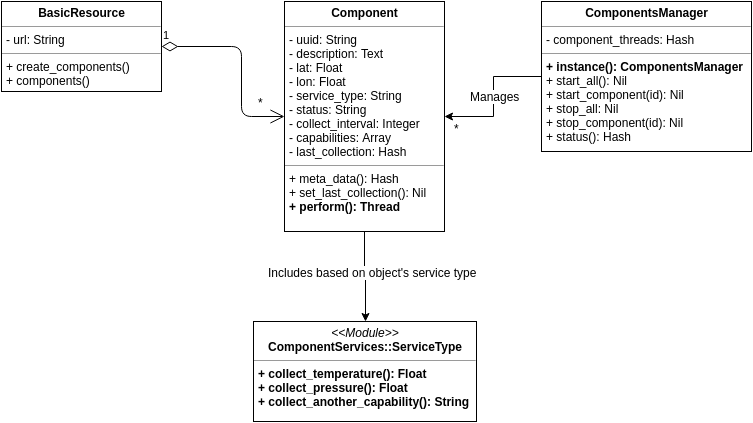

The diagram above was exported from draw.io. Its source (the exported page's mxGraphModel, read from the mxfile embedded in the PNG):
<mxGraphModel dx="815" dy="484" grid="1" gridSize="10" guides="1" tooltips="1" connect="1" arrows="1" fold="1" page="1" pageScale="1" pageWidth="826" pageHeight="1169" background="#ffffff" math="0" shadow="0">
  <root>
    <mxCell id="0" />
    <mxCell id="1" parent="0" />
    <mxCell id="42c1c292961511d8-7" style="edgeStyle=orthogonalEdgeStyle;rounded=0;html=1;exitX=0.5;exitY=1;entryX=0.5;entryY=0;jettySize=auto;orthogonalLoop=1;" edge="1" parent="1" source="42c1c292961511d8-1" target="42c1c292961511d8-5">
      <mxGeometry relative="1" as="geometry" />
    </mxCell>
    <mxCell id="42c1c292961511d8-8" value="Includes based on object's service type" style="text;html=1;resizable=0;points=[];align=center;verticalAlign=middle;labelBackgroundColor=#ffffff;" vertex="1" connectable="0" parent="42c1c292961511d8-7">
      <mxGeometry x="-0.403" y="3" relative="1" as="geometry">
        <mxPoint x="4" y="13" as="offset" />
      </mxGeometry>
    </mxCell>
    <mxCell id="42c1c292961511d8-1" value="&lt;p style=&quot;margin: 0px ; margin-top: 4px ; text-align: center&quot;&gt;&lt;b&gt;Component&lt;/b&gt;&lt;/p&gt;&lt;hr size=&quot;1&quot;&gt;&lt;p style=&quot;margin: 0px ; margin-left: 4px&quot;&gt;- uuid: String&lt;/p&gt;&lt;p style=&quot;margin: 0px ; margin-left: 4px&quot;&gt;- description: Text&lt;/p&gt;&lt;p style=&quot;margin: 0px ; margin-left: 4px&quot;&gt;- lat: Float&lt;/p&gt;&lt;p style=&quot;margin: 0px ; margin-left: 4px&quot;&gt;- lon: Float&lt;/p&gt;&lt;p style=&quot;margin: 0px ; margin-left: 4px&quot;&gt;- service_type: String&lt;/p&gt;&lt;p style=&quot;margin: 0px ; margin-left: 4px&quot;&gt;- status: String&lt;/p&gt;&lt;p style=&quot;margin: 0px ; margin-left: 4px&quot;&gt;- collect_interval: Integer&lt;/p&gt;&lt;p style=&quot;margin: 0px ; margin-left: 4px&quot;&gt;- capabilities: Array&lt;/p&gt;&lt;p style=&quot;margin: 0px ; margin-left: 4px&quot;&gt;- last_collection: Hash&lt;/p&gt;&lt;hr size=&quot;1&quot;&gt;&lt;p style=&quot;margin: 0px ; margin-left: 4px&quot;&gt;+ meta_data(): Hash&lt;/p&gt;&lt;p style=&quot;margin: 0px ; margin-left: 4px&quot;&gt;+ set_last_collection(): Nil&lt;/p&gt;&lt;p style=&quot;margin: 0px ; margin-left: 4px&quot;&gt;&lt;b&gt;+ perform(): Thread&lt;/b&gt;&lt;/p&gt;" style="verticalAlign=top;align=left;overflow=fill;fontSize=12;fontFamily=Helvetica;html=1;" vertex="1" parent="1">
      <mxGeometry x="333" y="90" width="160" height="230" as="geometry" />
    </mxCell>
    <mxCell id="42c1c292961511d8-2" value="&lt;p style=&quot;margin: 0px ; margin-top: 4px ; text-align: center&quot;&gt;&lt;b&gt;BasicResource&lt;/b&gt;&lt;/p&gt;&lt;hr size=&quot;1&quot;&gt;&lt;p style=&quot;margin: 0px ; margin-left: 4px&quot;&gt;- url: String&lt;/p&gt;&lt;hr size=&quot;1&quot;&gt;&lt;p style=&quot;margin: 0px ; margin-left: 4px&quot;&gt;+ create_components()&lt;/p&gt;&lt;p style=&quot;margin: 0px ; margin-left: 4px&quot;&gt;+ components()&lt;/p&gt;" style="verticalAlign=top;align=left;overflow=fill;fontSize=12;fontFamily=Helvetica;html=1;" vertex="1" parent="1">
      <mxGeometry x="50" y="90" width="160" height="90" as="geometry" />
    </mxCell>
    <mxCell id="42c1c292961511d8-3" value="1" style="endArrow=open;html=1;endSize=12;startArrow=diamondThin;startSize=14;startFill=0;edgeStyle=orthogonalEdgeStyle;align=left;verticalAlign=bottom;exitX=1;exitY=0.5;entryX=0;entryY=0.5;" edge="1" parent="1" source="42c1c292961511d8-2" target="42c1c292961511d8-1">
      <mxGeometry x="-1" y="3" relative="1" as="geometry">
        <mxPoint x="290" y="260" as="sourcePoint" />
        <mxPoint x="380" y="250" as="targetPoint" />
        <Array as="points">
          <mxPoint x="290" y="135" />
          <mxPoint x="290" y="205" />
        </Array>
      </mxGeometry>
    </mxCell>
    <mxCell id="42c1c292961511d8-4" value="*" style="text;html=1;resizable=0;points=[];align=center;verticalAlign=middle;labelBackgroundColor=#ffffff;" vertex="1" connectable="0" parent="42c1c292961511d8-3">
      <mxGeometry x="0.8615" y="6" relative="1" as="geometry">
        <mxPoint x="-11" y="-9" as="offset" />
      </mxGeometry>
    </mxCell>
    <mxCell id="42c1c292961511d8-5" value="&lt;p style=&quot;margin: 0px ; margin-top: 4px ; text-align: center&quot;&gt;&lt;i&gt;&amp;lt;&amp;lt;Module&amp;gt;&amp;gt;&lt;/i&gt;&lt;br&gt;&lt;b&gt;ComponentServices::ServiceType&lt;/b&gt;&lt;/p&gt;&lt;hr size=&quot;1&quot;&gt;&lt;p style=&quot;margin: 0px ; margin-left: 4px&quot;&gt;&lt;/p&gt;&lt;p style=&quot;margin: 0px ; margin-left: 4px&quot;&gt;&lt;b&gt;+ collect_temperature(): Float&lt;br&gt;+ collect_pressure(): Float&lt;/b&gt;&lt;/p&gt;&lt;p style=&quot;margin: 0px ; margin-left: 4px&quot;&gt;&lt;b&gt;+ collect_another_capability(): String&lt;/b&gt;&lt;/p&gt;" style="verticalAlign=top;align=left;overflow=fill;fontSize=12;fontFamily=Helvetica;html=1;" vertex="1" parent="1">
      <mxGeometry x="302" y="410" width="223" height="100" as="geometry" />
    </mxCell>
    <mxCell id="42c1c292961511d8-18" style="edgeStyle=orthogonalEdgeStyle;rounded=0;html=1;exitX=0;exitY=0.5;entryX=1;entryY=0.5;jettySize=auto;orthogonalLoop=1;" edge="1" parent="1" source="42c1c292961511d8-9" target="42c1c292961511d8-1">
      <mxGeometry relative="1" as="geometry" />
    </mxCell>
    <mxCell id="42c1c292961511d8-19" value="Manages" style="text;html=1;resizable=0;points=[];align=center;verticalAlign=middle;labelBackgroundColor=#ffffff;" vertex="1" connectable="0" parent="42c1c292961511d8-18">
      <mxGeometry x="-0.0219" y="1" relative="1" as="geometry">
        <mxPoint as="offset" />
      </mxGeometry>
    </mxCell>
    <mxCell id="42c1c292961511d8-9" value="&lt;p style=&quot;margin: 0px ; margin-top: 4px ; text-align: center&quot;&gt;&lt;b&gt;ComponentsManager&lt;/b&gt;&lt;/p&gt;&lt;hr size=&quot;1&quot;&gt;&lt;p style=&quot;margin: 0px ; margin-left: 4px&quot;&gt;- component_threads: Hash&lt;/p&gt;&lt;hr size=&quot;1&quot;&gt;&lt;p style=&quot;margin: 0px ; margin-left: 4px&quot;&gt;&lt;b&gt;+ instance(): ComponentsManager&lt;/b&gt;&lt;/p&gt;&lt;p style=&quot;margin: 0px ; margin-left: 4px&quot;&gt;+ start_all(): Nil&lt;/p&gt;&lt;p style=&quot;margin: 0px ; margin-left: 4px&quot;&gt;+ start_component(id): Nil&lt;/p&gt;&lt;p style=&quot;margin: 0px ; margin-left: 4px&quot;&gt;+ stop_all: Nil&lt;/p&gt;&lt;p style=&quot;margin: 0px ; margin-left: 4px&quot;&gt;+ stop_component(id): Nil&lt;/p&gt;&lt;p style=&quot;margin: 0px ; margin-left: 4px&quot;&gt;+ status(): Hash&lt;/p&gt;" style="verticalAlign=top;align=left;overflow=fill;fontSize=12;fontFamily=Helvetica;html=1;" vertex="1" parent="1">
      <mxGeometry x="590" y="90" width="210" height="150" as="geometry" />
    </mxCell>
    <mxCell id="42c1c292961511d8-20" value="*" style="text;html=1;resizable=0;points=[];autosize=1;align=left;verticalAlign=top;spacingTop=-4;" vertex="1" parent="1">
      <mxGeometry x="501" y="208" width="20" height="20" as="geometry" />
    </mxCell>
  </root>
</mxGraphModel>